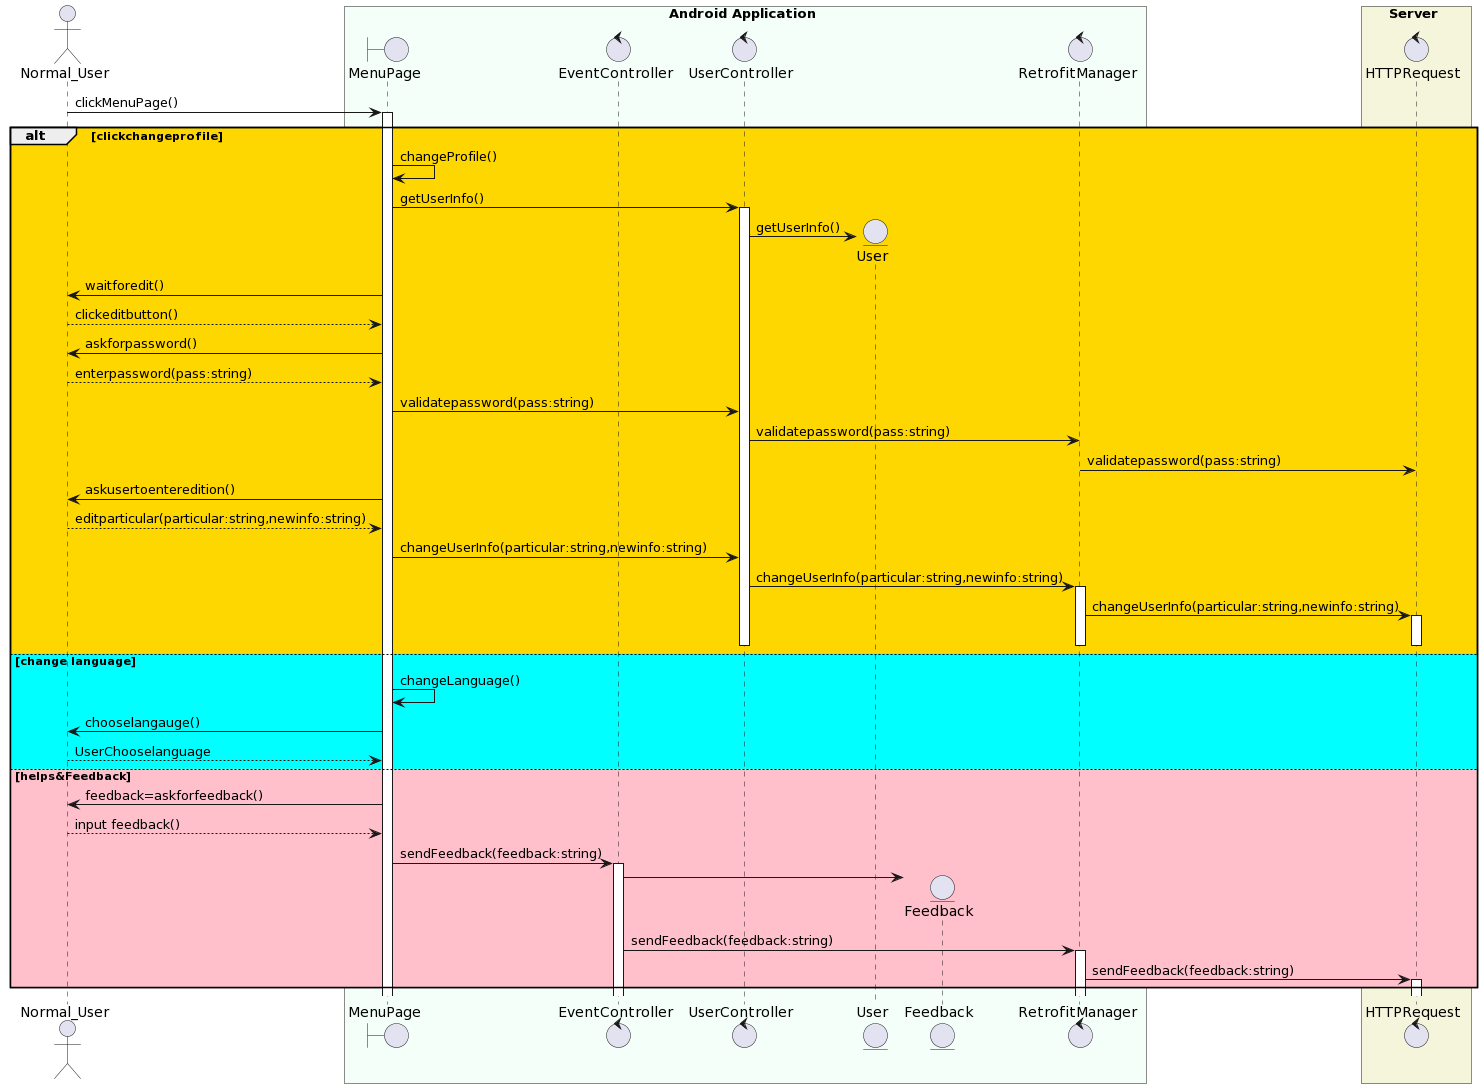

The diagram above was rendered by PlantUML. Its source (embedded in the PNG):
@startuml
actor Normal_User as NU
box Android Application #mintcream
Boundary MenuPage as Main
control EventController as EC
control UserController as UC
Entity User as user
Entity Feedback as FB
Control RetrofitManager as RM
end box

box Server #beige
Control HTTPRequest as HTTP
end box

NU->Main++: clickMenuPage()
alt #gold clickchangeprofile
  Main->Main: changeProfile()
  Main->UC++:  getUserInfo()
  create user
  UC->user: getUserInfo()
  Main->NU : waitforedit()
  NU-->Main : clickeditbutton()
  Main->NU : askforpassword()
  NU-->Main: enterpassword(pass:string)
  Main->UC : validatepassword(pass:string)
  UC->RM   : validatepassword(pass:string)
  RM->HTTP : validatepassword(pass:string)
  Main->NU : askusertoenteredition()
  NU-->Main : editparticular(particular:string,newinfo:string)
  Main->UC: changeUserInfo(particular:string,newinfo:string)
  UC->RM++: changeUserInfo(particular:string,newinfo:string)
  RM->HTTP++ :changeUserInfo(particular:string,newinfo:string)
HTTP--
RM--
UC--
else #cyan change language 
  Main->Main: changeLanguage()
  Main->NU  : chooselangauge()
  NU-->Main : UserChooselanguage
else #pink helps&Feedback
   Main->NU: feedback=askforfeedback()
   NU-->Main: input feedback()
   Main->EC++: sendFeedback(feedback:string)
   create FB
   EC->FB
   EC->RM++ : sendFeedback(feedback:string)
   RM->HTTP++: sendFeedback(feedback:string)
end
@enduml